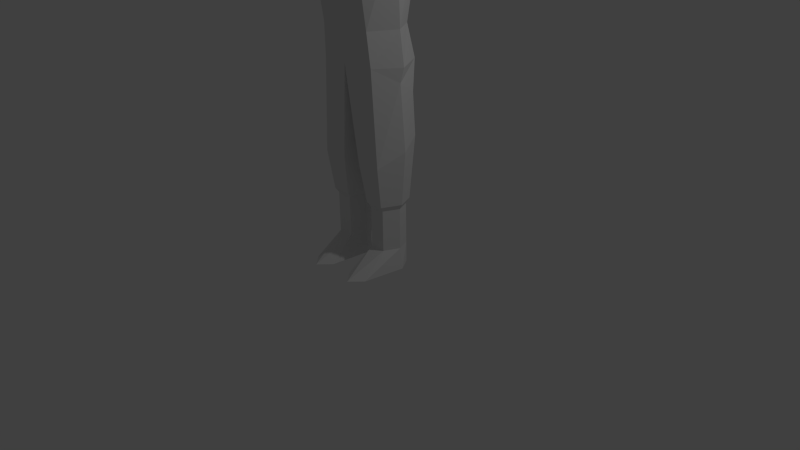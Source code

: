 # Source: villager_reduced.blend  (saved by Blender 2.76.0; exported with 4.5.12 LTS)
import bpy
from mathutils import Matrix  # noqa: F401  (used for matrix-valued properties, if any)

bpy.ops.wm.read_factory_settings(use_empty=True)
scene = bpy.context.scene
scene.name = 'Scene'

# ---- collections
col_collection_1 = bpy.data.collections.new('Collection 1'); scene.collection.children.link(col_collection_1)

# ---- materials (node trees are filled in below, after node groups)
mat_material = bpy.data.materials.new('Material')
mat_material.alpha_threshold = 0.0
mat_material.use_transparent_shadow = False
mat_material.roughness = 0.5
mat_material.line_color = (0.0, 0.0, 0.0, 1.0)

# ---- material node trees

# ---- world
world_world = bpy.data.worlds.new('World'); scene.world = world_world
world_world.color = (0.05088, 0.05088, 0.05088)
world_world.use_sun_shadow = False
world_world.sun_shadow_jitter_overblur = 0.0
world_world.cycles.sampling_method = 'MANUAL'
world_world.cycles.sample_map_resolution = 256

# ---- cameras
cam_camera = bpy.data.cameras.new('Camera')
cam_camera.clip_end = 100.0
cam_camera.lens = 35.0
cam_camera.sensor_width = 32.0
cam_camera.sensor_height = 18.0
cam_camera.ortho_scale = 7.314
cam_camera.dof.focus_distance = 0.0
cam_camera.dof.aperture_fstop = 128.0

# ---- lights
light_lamp = bpy.data.lights.new('Lamp', 'POINT')
light_lamp.transmission_factor = 0.0
light_lamp.cutoff_distance = 30.0
light_lamp.energy = 100.0
light_lamp.shadow_buffer_clip_start = 1.001
light_lamp.shadow_soft_size = 0.1
light_lamp.shadow_maximum_resolution = 0.006
light_lamp.use_absolute_resolution = True
light_lamp.cycles.use_multiple_importance_sampling = False

# ---- meshes
me_cube = bpy.data.meshes.new('Cube')
me_cube.from_pydata([(0.0, -0.5211, 3.831), (0.0, -0.3852, 2.999), (0.0, 0.5211, 3.831), (0.0, 0.3739, 2.999), (0.0, 0.5342, 4.445), (0.0, -0.5342, 4.445), (0.5333, 0.2545, 4.76), (0.5333, -0.2545, 4.713), (0.0, 0.2545, 4.785), (-2.966e-08, -0.327, 4.65), (0.5418, 0.0003067, 2.999), (0.3614, -0.3355, 2.999), (0.6663, -0.1462, 4.151), (1.25, -0.1126, 4.288), (0.3614, 0.2788, 2.999), (0.6663, 0.1462, 4.151), (1.25, 0.1126, 4.288), (0.3713, -0.4698, 3.946), (0.3713, -0.4892, 4.445), (0.3713, 0.4892, 4.445), (0.3713, 0.4698, 3.944), (0.8984, 0.181, 4.655), (0.8006, 0.3086, 4.403), (0.8006, -0.3086, 4.442), (0.8984, -0.181, 4.616), (1.25, -0.09271, 4.617), (1.25, -0.2223, 4.489), (1.25, 0.2223, 4.489), (1.25, 0.09271, 4.652), (1.911, 0.1925, 4.486), (1.856, 0.09746, 4.313), (1.77, -0.09747, 4.313), (1.709, -0.1925, 4.486), (1.77, -0.08029, 4.597), (1.856, 0.08028, 4.628), (2.28, 0.1839, 4.486), (2.28, 0.09308, 4.32), (2.28, -0.09309, 4.32), (2.28, -0.1839, 4.486), (2.28, -0.07668, 4.591), (2.28, 0.07668, 4.621), (0.174, 0.2128, 4.785), (0.25, -0.2545, 4.713), (0.1863, -0.2545, 5.021), (-2.966e-08, -0.2862, 5.021), (0.174, 0.2545, 5.021), (-2.966e-08, 0.2545, 5.021), (0.3439, -0.2807, 5.021), (0.0, -0.5416, 4.849), (0.1885, -0.3941, 5.575), (0.0, -0.4704, 5.575), (0.1307, -0.5299, 4.894), (0.2564, -0.4704, 5.104), (0.0, 0.2039, 5.661), (0.0, -0.5436, 5.248), (0.252, 0.3328, 4.881), (0.0, 0.3328, 4.881), (0.2845, -0.4172, 5.652), (0.4218, -0.3038, 4.979), (0.07794, -0.4935, 5.652), (0.2995, 0.1147, 5.613), (0.03909, 0.08045, 5.744), (0.0, 0.4605, 2.582), (0.0, -0.3569, 2.582), (0.3911, -0.3106, 2.582), (0.6057, -0.005334, 2.582), (0.3911, 0.3681, 2.582), (0.1552, 0.3655, 2.22), (0.5782, -0.03593, 2.403), (0.4672, 0.2649, 2.22), (0.0, 0.03207, 2.403), (0.4586, -0.3086, 1.395), (0.6022, 0.00558, 1.567), (0.1313, -0.3093, 1.395), (0.4811, 0.2839, 1.681), (0.1406, 0.3173, 1.681), (0.02818, -0.005293, 1.567), (0.4254, -0.2363, 0.8734), (0.5358, 0.005214, 0.8734), (0.1739, -0.2368, 0.8734), (0.4427, 0.2191, 0.8734), (0.181, 0.2448, 0.8734), (0.09459, -0.003143, 0.8734), (0.4061, -0.1942, 0.8071), (0.4971, 0.005001, 0.8071), (0.1986, -0.1946, 0.8071), (0.4204, 0.1814, 0.8071), (0.2045, 0.2026, 0.8071), (0.1332, -0.001892, 0.8071), (0.4061, -0.1942, 0.273), (0.4971, 0.005001, 0.273), (0.1986, -0.1946, 0.273), (0.4204, 0.1814, 0.273), (0.2045, 0.2026, 0.273), (0.1332, -0.001892, 0.273), (0.5338, 0.005001, 3.725e-09), (0.4204, 0.1814, 3.725e-09), (0.2045, 0.2026, 3.725e-09), (0.09655, -0.001892, 3.725e-09), (0.3024, -0.7016, 3.725e-09), (0.4519, -0.5431, 3.725e-09), (0.1548, -0.5432, 3.725e-09), (2.674, 0.1112, 4.48), (2.674, -3.757e-06, 4.379), (2.674, -0.1112, 4.48), (2.674, -3.839e-06, 4.552), (2.857, 0.1854, 4.483), (2.857, -0.003605, 4.355), (2.857, -0.1926, 4.483), (2.857, -0.003606, 4.577), (3.034, 0.1066, 4.478), (3.034, -0.1138, 4.478)], [], [(1, 11, 0), (21, 22, 19, 6), (7, 6, 42), (5, 18, 9), (23, 24, 7, 18), (0, 17, 5), (14, 15, 10), (15, 14, 20), (14, 3, 2, 20), (20, 2, 4, 19), (19, 4, 8, 41, 6), (15, 20, 19, 22), (10, 15, 12), (23, 26, 25, 24), (27, 22, 21, 28), (21, 24, 25, 28), (12, 15, 16, 13), (10, 11, 64, 65), (7, 24, 21, 6), (10, 12, 11), (15, 22, 27, 16), (11, 12, 17), (23, 12, 13, 26), (17, 12, 23, 18), (34, 33, 39, 40), (28, 25, 33, 34), (36, 35, 102, 103), (33, 32, 38, 39), (30, 29, 35, 36), (32, 31, 37, 38), (29, 34, 40, 35), (31, 30, 36, 37), (42, 41, 45, 43), (48, 51, 54), (41, 8, 46, 45), (9, 42, 43, 44), (44, 43, 51, 48), (51, 47, 52), (43, 47, 51), (47, 49, 52), (43, 45, 47), (54, 49, 50), (54, 52, 49), (51, 52, 54), (49, 47, 58, 57), (47, 45, 58), (45, 46, 56, 55), (50, 49, 57, 59), (55, 53, 60), (57, 60, 61), (59, 57, 61), (45, 55, 58), (62, 66, 69, 67), (3, 14, 66, 62), (11, 1, 63, 64), (1, 3, 62, 70, 63), (14, 10, 65, 66), (66, 65, 68, 69), (67, 69, 74, 75), (70, 62, 67), (76, 75, 81, 82), (74, 72, 78, 80), (71, 73, 79, 77), (73, 76, 82, 79), (75, 74, 80, 81), (72, 71, 77, 78), (17, 18, 5), (11, 17, 0), (9, 18, 42), (18, 7, 42), (6, 41, 42), (82, 81, 87, 88), (80, 78, 84, 86), (85, 88, 94, 91), (81, 80, 86, 87), (94, 93, 97, 98), (87, 86, 92, 93), (84, 83, 89, 90), (88, 87, 93, 94), (86, 84, 90, 92), (83, 85, 91, 89), (90, 89, 100, 95), (92, 90, 95, 96), (89, 99, 100), (93, 92, 96, 97), (91, 94, 98, 101), (104, 103, 107, 108), (37, 36, 103), (39, 38, 104, 105), (111, 107, 110), (109, 111, 110), (105, 104, 108, 109), (103, 102, 106, 107), (40, 39, 105), (35, 40, 105, 102), (38, 37, 103, 104), (102, 105, 109, 106), (16, 27, 29, 30), (26, 13, 31, 32), (27, 28, 34, 29), (13, 16, 30, 31), (25, 26, 32, 33), (60, 53, 61), (55, 56, 53), (58, 55, 60), (57, 58, 60), (53, 50, 59, 61), (65, 64, 68), (68, 64, 71, 72), (70, 67, 75, 76), (63, 70, 76, 73), (64, 63, 73, 71), (69, 68, 72, 74), (79, 82, 88, 85), (77, 79, 85, 83), (78, 77, 83, 84), (96, 95, 100, 99, 101, 98, 97), (89, 91, 99), (91, 101, 99), (106, 109, 110), (107, 106, 110), (108, 107, 111), (109, 108, 111)])
me_cube.materials.append(mat_material)
me_cube.use_remesh_preserve_volume = False
me_cube.use_remesh_preserve_attributes = False
me_cube.use_mirror_vertex_groups = False
me_cube.update()

# ---- objects
ob_cube = bpy.data.objects.new('Cube', me_cube)
ob_lamp = bpy.data.objects.new('Lamp', light_lamp)
ob_camera = bpy.data.objects.new('Camera', cam_camera)

# ---- transforms, parenting, visibility, modifiers, constraints
ob_cube.location = (0.0, 0.0, 0.0)
ob_cube.lock_rotations_4d = False
ob_cube.empty_display_type = 'ARROWS'
ob_cube.lineart.crease_threshold = 0.0
_m = ob_cube.modifiers.new('Mirror', 'MIRROR')
ob_lamp.location = (4.076, 1.005, 5.904)
ob_lamp.rotation_euler = (0.6503, 0.05522, 1.866)
ob_lamp.lock_rotations_4d = False
ob_lamp.empty_display_type = 'ARROWS'
ob_lamp.color = (0.0, 0.0, 0.0, 0.0)
ob_lamp.lineart.crease_threshold = 0.0
ob_camera.location = (7.481, -6.508, 5.344)
ob_camera.rotation_euler = (1.109, 0.01082, 0.8149)
ob_camera.lock_rotations_4d = False
ob_camera.empty_display_type = 'ARROWS'
ob_camera.color = (0.0, 0.0, 0.0, 0.0)
ob_camera.display_type = 'WIRE'
ob_camera.lineart.crease_threshold = 0.0

# ---- collection membership
col_collection_1.objects.link(ob_cube)
col_collection_1.objects.link(ob_lamp)
col_collection_1.objects.link(ob_camera)

# ---- scene / render settings (as saved in the file)
scene.camera = ob_camera
scene.frame_start = 1; scene.frame_end = 250; scene.frame_set(239)
scene.render.engine = 'BLENDER_EEVEE_NEXT'
scene.render.resolution_percentage = 50
scene.render.dither_intensity = 0.0
scene.cycles.use_denoising = False
scene.cycles.samples = 10
scene.cycles.sampling_pattern = 'TABULATED_SOBOL'
scene.cycles.light_sampling_threshold = 0.0
scene.cycles.use_adaptive_sampling = False
scene.cycles.use_light_tree = False
scene.cycles.blur_glossy = 0.0
scene.cycles.pixel_filter_type = 'GAUSSIAN'
scene.cycles.sample_clamp_indirect = 0.0
scene.view_settings.view_transform = 'Standard'
bpy.context.view_layer.update()
